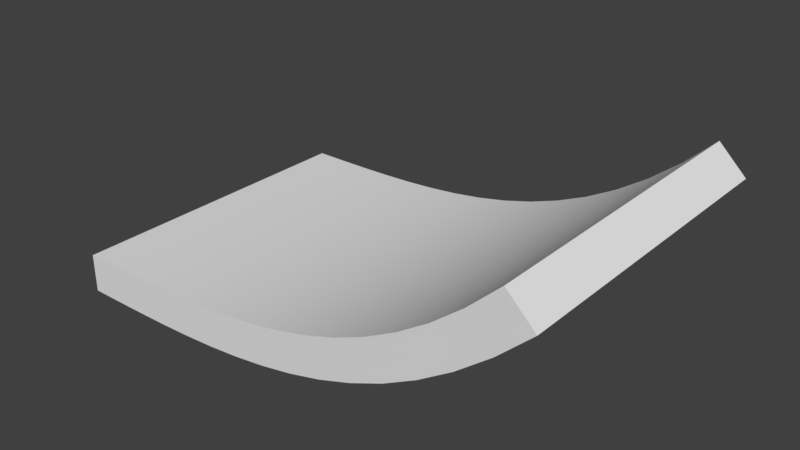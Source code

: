 # Source: ramp.blend  (saved by Blender 2.79.0; exported with 4.5.12 LTS)
import bpy
from mathutils import Matrix  # noqa: F401  (used for matrix-valued properties, if any)

bpy.ops.wm.read_factory_settings(use_empty=True)
scene = bpy.context.scene
scene.name = 'Scene'

# ---- collections
col_collection_1 = bpy.data.collections.new('Collection 1'); scene.collection.children.link(col_collection_1)

# ---- world
world_world = bpy.data.worlds.new('World'); scene.world = world_world
world_world.color = (0.05088, 0.05088, 0.05088)
world_world.use_sun_shadow = False
world_world.sun_shadow_jitter_overblur = 0.0
world_world.cycles.sampling_method = 'MANUAL'

# ---- meshes
me_cunurbspath = bpy.data.meshes.new('CUNurbsPath')
me_cunurbspath.from_pydata([(16.46, -5.253, 3.788), (0.0, 5.253, -5.782e-06), (0.0, -5.253, -5.782e-06), (0.0, 5.253, -1.287), (1.064, 5.253, 0.0009736), (2.125, -5.253, 0.008078), (2.142, 5.253, -1.279), (3.182, 5.253, 0.02808), (3.218, -5.253, -1.259), (4.233, -5.253, 0.06844), (4.3, -5.253, -1.217), (5.28, -5.253, 0.1373), (5.387, -5.253, -1.146), (5.387, 5.253, -1.146), (6.32, 5.253, 0.2433), (6.32, -5.253, 0.2433), (6.48, -5.253, -1.034), (6.48, 5.253, -1.034), (7.356, 5.253, 0.3959), (7.578, -5.253, -0.8722), (7.578, 5.253, -0.8722), (8.385, 5.253, 0.605), (9.79, 5.253, -0.3488), (10.43, 5.253, 1.237), (11.45, 5.253, 1.684), (11.45, -5.253, 1.684), (12.02, -5.253, 0.5276), (12.47, -5.253, 2.237), (13.13, -5.253, 1.133), (13.13, 5.253, 1.133), (13.49, 5.253, 2.91), (13.49, -5.253, 2.91), (14.24, -5.253, 1.868), (14.51, 5.253, 3.722), (15.35, 5.253, 2.748), (15.54, 5.253, 4.689), (15.54, -5.253, 4.689), (16.46, 5.253, 3.788), (10.9, -5.253, 0.03849), (5.28, 5.253, 0.1373), (9.79, -5.253, -0.3488), (3.218, 5.253, -1.259), (4.3, 5.253, -1.217), (14.24, 5.253, 1.868), (8.681, -5.253, -0.6479), (3.182, -5.253, 0.02808), (9.41, 5.253, 0.8814), (1.069, -5.253, -1.286), (2.142, -5.253, -1.279), (12.47, 5.253, 2.237), (7.356, -5.253, 0.3959), (0.0, -5.253, -1.287), (12.02, 5.253, 0.5276), (2.125, 5.253, 0.008078), (9.41, -5.253, 0.8814), (10.43, -5.253, 1.237), (15.35, -5.253, 2.748), (4.233, 5.253, 0.06844), (10.9, 5.253, 0.03849), (8.681, 5.253, -0.6479), (8.385, -5.253, 0.605), (1.064, -5.253, 0.0009736), (1.069, 5.253, -1.286), (14.51, -5.253, 3.722)], [], [(35, 0, 37), (35, 36, 0), (2, 3, 51), (2, 1, 3), (1, 4, 62, 3), (2, 61, 4, 1), (51, 47, 61, 2), (3, 62, 47, 51), (4, 53, 6, 62), (61, 5, 53, 4), (47, 48, 5, 61), (62, 6, 48, 47), (53, 7, 41, 6), (5, 45, 7, 53), (48, 8, 45, 5), (6, 41, 8, 48), (7, 57, 42, 41), (45, 9, 57, 7), (8, 10, 9, 45), (41, 42, 10, 8), (57, 39, 13, 42), (9, 11, 39, 57), (10, 12, 11, 9), (42, 13, 12, 10), (39, 14, 17, 13), (11, 15, 14, 39), (12, 16, 15, 11), (13, 17, 16, 12), (14, 18, 20, 17), (15, 50, 18, 14), (16, 19, 50, 15), (17, 20, 19, 16), (18, 21, 59, 20), (50, 60, 21, 18), (19, 44, 60, 50), (20, 59, 44, 19), (21, 46, 22, 59), (60, 54, 46, 21), (44, 40, 54, 60), (59, 22, 40, 44), (46, 23, 58, 22), (54, 55, 23, 46), (40, 38, 55, 54), (22, 58, 38, 40), (23, 24, 52, 58), (55, 25, 24, 23), (38, 26, 25, 55), (58, 52, 26, 38), (24, 49, 29, 52), (25, 27, 49, 24), (26, 28, 27, 25), (52, 29, 28, 26), (49, 30, 43, 29), (27, 31, 30, 49), (28, 32, 31, 27), (29, 43, 32, 28), (30, 33, 34, 43), (31, 63, 33, 30), (32, 56, 63, 31), (43, 34, 56, 32), (33, 35, 37, 34), (63, 36, 35, 33), (56, 0, 36, 63), (34, 37, 0, 56)])
me_cunurbspath.polygons.foreach_set('use_smooth', [0, 0, 0, 0, 1, 1, 1, 1, 1, 1, 1, 1, 1, 1, 1, 1, 1, 1, 1, 1, 1, 1, 1, 1, 1, 1, 1, 1, 1, 1, 1, 1, 1, 1, 1, 1, 1, 1, 1, 1, 1, 1, 1, 1, 1, 1, 1, 1, 1, 1, 1, 1, 1, 1, 1, 1, 1, 1, 1, 1, 1, 1, 1, 1])
me_cunurbspath.use_remesh_preserve_volume = False
me_cunurbspath.use_remesh_preserve_attributes = False
me_cunurbspath.use_mirror_vertex_groups = False
me_cunurbspath.auto_texspace = False
me_cunurbspath.update()
me_cunurbspath.normals_split_custom_set([tuple(v) for v in zip(*[iter([0.7001, 0.0, 0.714, 0.7001, 0.0, 0.714, 0.7001, 0.0, 0.714, 0.7001, 0.0, 0.714, 0.7001, 0.0, 0.714, 0.7001, 0.0, 0.714, -1.0, 0.0, 0.0, -1.0, 0.0, 0.0, -1.0, 0.0, 0.0, -1.0, 0.0, 0.0, -1.0, 0.0, 0.0, -1.0, 0.0, 0.0, -0.0006505, 0.7073, 0.7069, -0.002691, 0.7078, 0.7065, 0.002703, 0.7065, -0.7078, 0.0006541, 0.7069, -0.7073, -0.0006505, -0.7073, 0.7069, -0.002691, -0.7078, 0.7065, -0.002691, 0.7078, 0.7065, -0.0006505, 0.7073, 0.7069, 0.0006541, -0.7069, -0.7073, 0.002703, -0.7065, -0.7078, -0.002691, -0.7078, 0.7065, -0.0006505, -0.7073, 0.7069, 0.0006541, 0.7069, -0.7073, 0.002703, 0.7065, -0.7078, 0.002703, -0.7065, -0.7078, 0.0006541, -0.7069, -0.7073, -0.002691, 0.7078, 0.7065, -0.009043, 0.7085, 0.7057, 0.009098, 0.7057, -0.7084, 0.002703, 0.7065, -0.7078, -0.002691, -0.7078, 0.7065, -0.009043, -0.7085, 0.7057, -0.009043, 0.7085, 0.7057, -0.002691, 0.7078, 0.7065, 0.002703, -0.7065, -0.7078, 0.009098, -0.7057, -0.7084, -0.009043, -0.7085, 0.7057, -0.002691, -0.7078, 0.7065, 0.002703, 0.7065, -0.7078, 0.009098, 0.7057, -0.7084, 0.009098, -0.7057, -0.7084, 0.002703, -0.7065, -0.7078, -0.009043, 0.7085, 0.7057, -0.02019, 0.7093, 0.7046, 0.02035, 0.7049, -0.709, 0.009098, 0.7057, -0.7084, -0.009043, -0.7085, 0.7057, -0.02019, -0.7093, 0.7046, -0.02019, 0.7093, 0.7046, -0.009043, 0.7085, 0.7057, 0.009098, -0.7057, -0.7084, 0.02035, -0.7049, -0.709, -0.02019, -0.7093, 0.7046, -0.009043, -0.7085, 0.7057, 0.009098, 0.7057, -0.7084, 0.02035, 0.7049, -0.709, 0.02035, -0.7049, -0.709, 0.009098, -0.7057, -0.7084, -0.02019, 0.7093, 0.7046, -0.03661, 0.7102, 0.7031, 0.03697, 0.704, -0.7092, 0.02035, 0.7049, -0.709, -0.02019, -0.7093, 0.7046, -0.03661, -0.7102, 0.7031, -0.03661, 0.7102, 0.7031, -0.02019, 0.7093, 0.7046, 0.02035, -0.7049, -0.709, 0.03697, -0.704, -0.7092, -0.03661, -0.7102, 0.7031, -0.02019, -0.7093, 0.7046, 0.02035, 0.7049, -0.709, 0.03697, 0.704, -0.7092, 0.03697, -0.704, -0.7092, 0.02035, -0.7049, -0.709, -0.03661, 0.7102, 0.7031, -0.0587, 0.7112, 0.7006, 0.05944, 0.7031, -0.7086, 0.03697, 0.704, -0.7092, -0.03661, -0.7102, 0.7031, -0.0587, -0.7112, 0.7006, -0.0587, 0.7112, 0.7006, -0.03661, 0.7102, 0.7031, 0.03697, -0.704, -0.7092, 0.05944, -0.7031, -0.7086, -0.0587, -0.7112, 0.7006, -0.03661, -0.7102, 0.7031, 0.03697, 0.704, -0.7092, 0.05944, 0.7031, -0.7086, 0.05944, -0.7031, -0.7086, 0.03697, -0.704, -0.7092, -0.0587, 0.7112, 0.7006, -0.08677, 0.7122, 0.6966, 0.0881, 0.7021, -0.7066, 0.05944, 0.7031, -0.7086, -0.0587, -0.7112, 0.7006, -0.08677, -0.7122, 0.6966, -0.08677, 0.7122, 0.6966, -0.0587, 0.7112, 0.7006, 0.05944, -0.7031, -0.7086, 0.0881, -0.7021, -0.7066, -0.08677, -0.7122, 0.6966, -0.0587, -0.7112, 0.7006, 0.05944, 0.7031, -0.7086, 0.0881, 0.7021, -0.7066, 0.0881, -0.7021, -0.7066, 0.05944, -0.7031, -0.7086, -0.08677, 0.7122, 0.6966, -0.1209, 0.7132, 0.6904, 0.1231, 0.7011, -0.7024, 0.0881, 0.7021, -0.7066, -0.08677, -0.7122, 0.6966, -0.1209, -0.7132, 0.6904, -0.1209, 0.7132, 0.6904, -0.08677, 0.7122, 0.6966, 0.0881, -0.7021, -0.7066, 0.1231, -0.7011, -0.7024, -0.1209, -0.7132, 0.6904, -0.08677, -0.7122, 0.6966, 0.0881, 0.7021, -0.7066, 0.1231, 0.7011, -0.7024, 0.1231, -0.7011, -0.7024, 0.0881, -0.7021, -0.7066, -0.1209, 0.7132, 0.6904, -0.1609, 0.7143, 0.6811, 0.1642, 0.7001, -0.6949, 0.1231, 0.7011, -0.7024, -0.1209, -0.7132, 0.6904, -0.1609, -0.7143, 0.6811, -0.1609, 0.7143, 0.6811, -0.1209, 0.7132, 0.6904, 0.1231, -0.7011, -0.7024, 0.1642, -0.7001, -0.6949, -0.1609, -0.7143, 0.6811, -0.1209, -0.7132, 0.6904, 0.1231, 0.7011, -0.7024, 0.1642, 0.7001, -0.6949, 0.1642, -0.7001, -0.6949, 0.1231, -0.7011, -0.7024, -0.1609, 0.7143, 0.6811, -0.206, 0.7152, 0.6678, 0.2108, 0.6992, -0.6832, 0.1642, 0.7001, -0.6949, -0.1609, -0.7143, 0.6811, -0.206, -0.7152, 0.6678, -0.206, 0.7152, 0.6678, -0.1609, 0.7143, 0.6811, 0.1642, -0.7001, -0.6949, 0.2108, -0.6992, -0.6832, -0.206, -0.7152, 0.6678, -0.1609, -0.7143, 0.6811, 0.1642, 0.7001, -0.6949, 0.2108, 0.6992, -0.6832, 0.2108, -0.6992, -0.6832, 0.1642, -0.7001, -0.6949, -0.206, 0.7152, 0.6678, -0.2552, 0.716, 0.6498, 0.2617, 0.6984, -0.6662, 0.2108, 0.6992, -0.6832, -0.206, -0.7152, 0.6678, -0.2552, -0.716, 0.6498, -0.2552, 0.716, 0.6498, -0.206, 0.7152, 0.6678, 0.2108, -0.6992, -0.6832, 0.2617, -0.6984, -0.6662, -0.2552, -0.716, 0.6498, -0.206, -0.7152, 0.6678, 0.2108, 0.6992, -0.6832, 0.2617, 0.6984, -0.6662, 0.2617, -0.6984, -0.6662, 0.2108, -0.6992, -0.6832, -0.2552, 0.716, 0.6498, -0.3067, 0.7166, 0.6264, 0.315, 0.6978, -0.6433, 0.2617, 0.6984, -0.6662, -0.2552, -0.716, 0.6498, -0.3067, -0.7166, 0.6264, -0.3067, 0.7166, 0.6264, -0.2552, 0.716, 0.6498, 0.2617, -0.6984, -0.6662, 0.315, -0.6978, -0.6433, -0.3067, -0.7166, 0.6264, -0.2552, -0.716, 0.6498, 0.2617, 0.6984, -0.6662, 0.315, 0.6978, -0.6433, 0.315, -0.6978, -0.6433, 0.2617, -0.6984, -0.6662, -0.3067, 0.7166, 0.6264, -0.3587, 0.717, 0.5978, 0.3687, 0.6975, -0.6144, 0.315, 0.6978, -0.6433, -0.3067, -0.7166, 0.6264, -0.3587, -0.717, 0.5978, -0.3587, 0.717, 0.5978, -0.3067, 0.7166, 0.6264, 0.315, -0.6978, -0.6433, 0.3687, -0.6975, -0.6144, -0.3587, -0.717, 0.5978, -0.3067, -0.7166, 0.6264, 0.315, 0.6978, -0.6433, 0.3687, 0.6975, -0.6144, 0.3687, -0.6975, -0.6144, 0.315, -0.6978, -0.6433, -0.3587, 0.717, 0.5978, -0.409, 0.717, 0.5645, 0.4205, 0.6975, -0.5803, 0.3687, 0.6975, -0.6144, -0.3587, -0.717, 0.5978, -0.409, -0.717, 0.5645, -0.409, 0.717, 0.5645, -0.3587, 0.717, 0.5978, 0.3687, -0.6975, -0.6144, 0.4205, -0.6975, -0.5803, -0.409, -0.717, 0.5645, -0.3587, -0.717, 0.5978, 0.3687, 0.6975, -0.6144, 0.4205, 0.6975, -0.5803, 0.4205, -0.6975, -0.5803, 0.3687, -0.6975, -0.6144, -0.409, 0.717, 0.5645, -0.456, 0.7167, 0.5276, 0.4683, 0.6977, -0.542, 0.4205, 0.6975, -0.5803, -0.409, -0.717, 0.5645, -0.456, -0.7167, 0.5276, -0.456, 0.7167, 0.5276, -0.409, 0.717, 0.5645, 0.4205, -0.6975, -0.5803, 0.4683, -0.6977, -0.542, -0.456, -0.7167, 0.5276, -0.409, -0.717, 0.5645, 0.4205, 0.6975, -0.5803, 0.4683, 0.6977, -0.542, 0.4683, -0.6977, -0.542, 0.4205, -0.6975, -0.5803, -0.456, 0.7167, 0.5276, -0.4783, 0.716, 0.5085, 0.4907, 0.6978, -0.5217, 0.4683, 0.6977, -0.542, -0.456, -0.7167, 0.5276, -0.4783, -0.716, 0.5085, -0.4783, 0.716, 0.5085, -0.456, 0.7167, 0.5276, 0.4683, -0.6977, -0.542, 0.4907, -0.6978, -0.5217, -0.4783, -0.716, 0.5085, -0.456, -0.7167, 0.5276, 0.4683, 0.6977, -0.542, 0.4907, 0.6978, -0.5217, 0.4907, -0.6978, -0.5217, 0.4683, -0.6977, -0.542])] * 3)])

# ---- objects
ob_nurbspath = bpy.data.objects.new('NurbsPath', me_cunurbspath)

# ---- transforms, parenting, visibility, modifiers, constraints
ob_nurbspath.location = (0.0, 0.0, 0.0)
ob_nurbspath.lineart.crease_threshold = 0.0
_m = ob_nurbspath.modifiers.new('EdgeSplit', 'EDGE_SPLIT')

# ---- collection membership
col_collection_1.objects.link(ob_nurbspath)

# ---- scene / render settings (as saved in the file)
scene.frame_start = 1; scene.frame_end = 250; scene.frame_set(1)
scene.render.engine = 'BLENDER_EEVEE_NEXT'
scene.render.resolution_percentage = 50
scene.render.dither_intensity = 0.0
scene.cycles.use_denoising = False
scene.cycles.samples = 128
scene.cycles.sampling_pattern = 'TABULATED_SOBOL'
scene.cycles.use_adaptive_sampling = False
scene.cycles.use_light_tree = False
scene.cycles.blur_glossy = 0.0
scene.cycles.sample_clamp_indirect = 0.0
scene.view_settings.view_transform = 'Standard'
bpy.context.view_layer.update()

# ---- added for rendering (the .blend has no active camera and no usable light): camera, sun
cam_auto = bpy.data.cameras.new('AutoCamera')
cam_auto.lens = 50.0
cam_auto.sensor_width = 36.0
cam_auto.clip_end = 1000.0
ob_auto_camera = bpy.data.objects.new('AutoCamera', cam_auto)
scene.collection.objects.link(ob_auto_camera)
ob_auto_camera.location = (27.1234, -22.6723, 16.8156)
ob_auto_camera.rotation_euler = (1.09748, -7.21219e-08, 0.694738)
scene.camera = ob_auto_camera
light_auto_sun = bpy.data.lights.new('AutoSun', 'SUN')
light_auto_sun.energy = 3.0
light_auto_sun.angle = 0.0523599
ob_auto_sun = bpy.data.objects.new('AutoSun', light_auto_sun)
scene.collection.objects.link(ob_auto_sun)
ob_auto_sun.rotation_euler = (0.872665, 0.174533, 0.523599)
bpy.context.view_layer.update()
